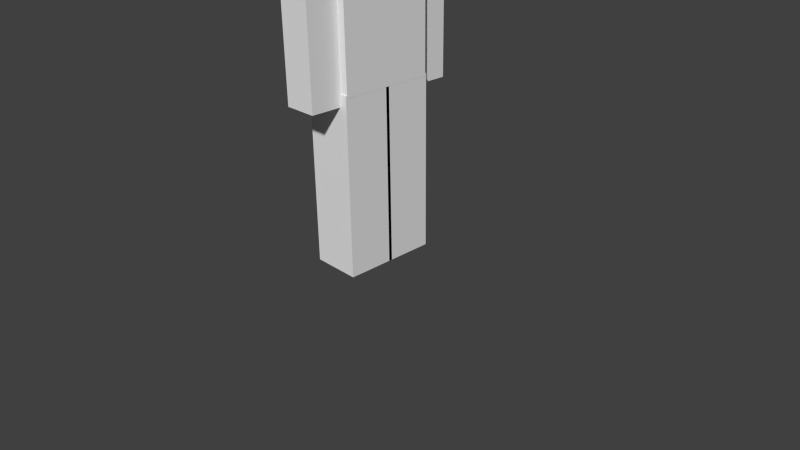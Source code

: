 # Source: player_assets.blend  (saved by Blender 2.75.0; exported with 4.5.12 LTS)
import bpy
from mathutils import Matrix  # noqa: F401  (used for matrix-valued properties, if any)

bpy.ops.wm.read_factory_settings(use_empty=True)
scene = bpy.context.scene
scene.name = 'Scene'

# ---- collections
col_collection_1 = bpy.data.collections.new('Collection 1'); scene.collection.children.link(col_collection_1)

# ---- materials (node trees are filled in below, after node groups)
mat_material = bpy.data.materials.new('Material')
mat_material.alpha_threshold = 0.0
mat_material.use_transparent_shadow = False
mat_material.roughness = 0.5
mat_material.line_color = (0.0, 0.0, 0.0, 1.0)

# ---- material node trees

# ---- world
world_world = bpy.data.worlds.new('World'); scene.world = world_world
world_world.color = (0.05088, 0.05088, 0.05088)
world_world.use_sun_shadow = False
world_world.sun_shadow_jitter_overblur = 0.0
world_world.cycles.sampling_method = 'MANUAL'
world_world.cycles.sample_map_resolution = 256

# ---- cameras
cam_camera = bpy.data.cameras.new('Camera')
cam_camera.clip_end = 100.0
cam_camera.lens = 35.0
cam_camera.sensor_width = 32.0
cam_camera.sensor_height = 18.0
cam_camera.ortho_scale = 7.314
cam_camera.dof.focus_distance = 0.0
cam_camera.dof.aperture_fstop = 128.0

# ---- meshes
me_cube = bpy.data.meshes.new('Cube')
me_cube.from_pydata([(0.3228, 0.6061, -1.0), (0.3228, -0.6061, -1.0), (-0.3228, -0.6061, -1.0), (-0.3228, 0.6061, -1.0), (0.3228, 0.6061, 1.0), (0.3228, -0.6061, 1.0), (-0.3228, -0.6061, 1.0), (-0.3228, 0.6061, 1.0)], [], [(0, 1, 2, 3), (4, 7, 6, 5), (0, 4, 5, 1), (1, 5, 6, 2), (2, 6, 7, 3), (4, 0, 3, 7)])
me_cube.materials.append(mat_material)
me_cube.use_remesh_preserve_volume = False
me_cube.use_remesh_preserve_attributes = False
me_cube.use_mirror_vertex_groups = False
me_cube.update()
me_cube_005 = bpy.data.meshes.new('Cube.005')
me_cube_005.from_pydata([(-1.0, -1.0, -1.977), (-1.0, -1.0, 0.02309), (-1.0, 1.0, -1.977), (-1.0, 1.0, 0.02309), (1.0, -1.0, -1.977), (1.0, -1.0, 0.02309), (1.0, 1.0, -1.977), (1.0, 1.0, 0.02309)], [], [(1, 3, 2, 0), (3, 7, 6, 2), (7, 5, 4, 6), (5, 1, 0, 4), (0, 2, 6, 4), (5, 7, 3, 1)])
me_cube_005.use_remesh_preserve_volume = False
me_cube_005.use_remesh_preserve_attributes = False
me_cube_005.use_mirror_vertex_groups = False
me_cube_005.update()
me_cube_004 = bpy.data.meshes.new('Cube.004')
me_cube_004.from_pydata([(-1.0, -1.0, -1.977), (-1.0, -1.0, 0.02309), (-1.0, 1.0, -1.977), (-1.0, 1.0, 0.02309), (1.0, -1.0, -1.977), (1.0, -1.0, 0.02309), (1.0, 1.0, -1.977), (1.0, 1.0, 0.02309)], [], [(1, 3, 2, 0), (3, 7, 6, 2), (7, 5, 4, 6), (5, 1, 0, 4), (0, 2, 6, 4), (5, 7, 3, 1)])
me_cube_004.use_remesh_preserve_volume = False
me_cube_004.use_remesh_preserve_attributes = False
me_cube_004.use_mirror_vertex_groups = False
me_cube_004.update()
me_cube_003 = bpy.data.meshes.new('Cube.003')
me_cube_003.from_pydata([(-1.0, -1.0, -1.977), (-1.0, -1.0, 0.02309), (-1.0, 1.0, -1.977), (-1.0, 1.0, 0.02309), (1.0, -1.0, -1.977), (1.0, -1.0, 0.02309), (1.0, 1.0, -1.977), (1.0, 1.0, 0.02309)], [], [(1, 3, 2, 0), (3, 7, 6, 2), (7, 5, 4, 6), (5, 1, 0, 4), (0, 2, 6, 4), (5, 7, 3, 1)])
me_cube_003.use_remesh_preserve_volume = False
me_cube_003.use_remesh_preserve_attributes = False
me_cube_003.use_mirror_vertex_groups = False
me_cube_003.update()
me_cube_002 = bpy.data.meshes.new('Cube.002')
me_cube_002.from_pydata([(-1.0, -1.0, -1.977), (-1.0, -1.0, 0.02309), (-1.0, 1.0, -1.977), (-1.0, 1.0, 0.02309), (1.0, -1.0, -1.977), (1.0, -1.0, 0.02309), (1.0, 1.0, -1.977), (1.0, 1.0, 0.02309)], [], [(1, 3, 2, 0), (3, 7, 6, 2), (7, 5, 4, 6), (5, 1, 0, 4), (0, 2, 6, 4), (5, 7, 3, 1)])
me_cube_002.use_remesh_preserve_volume = False
me_cube_002.use_remesh_preserve_attributes = False
me_cube_002.use_mirror_vertex_groups = False
me_cube_002.update()
me_cube_001 = bpy.data.meshes.new('Cube.001')
me_cube_001.from_pydata([(-1.0, -1.0, 0.02135), (-1.0, -1.0, 2.021), (-1.0, 1.0, 0.02135), (-1.0, 1.0, 2.021), (1.0, -1.0, 0.02135), (1.0, -1.0, 2.021), (1.0, 1.0, 0.02135), (1.0, 1.0, 2.021)], [], [(1, 3, 2, 0), (3, 7, 6, 2), (7, 5, 4, 6), (5, 1, 0, 4), (0, 2, 6, 4), (5, 7, 3, 1)])
me_cube_001.use_remesh_preserve_volume = False
me_cube_001.use_remesh_preserve_attributes = False
me_cube_001.use_mirror_vertex_groups = False
me_cube_001.update()

# ---- objects
ob_parentobject = bpy.data.objects.new('ParentObject', None)
ob_body = bpy.data.objects.new('Body', me_cube)
ob_rightleg_001 = bpy.data.objects.new('RightLeg.001', me_cube_005)
ob_leftleg_000 = bpy.data.objects.new('LeftLeg.000', me_cube_004)
ob_leftarm_001 = bpy.data.objects.new('LeftArm.001', me_cube_003)
ob_rightarm = bpy.data.objects.new('RightArm', me_cube_002)
ob_head = bpy.data.objects.new('Head', me_cube_001)
ob_camera = bpy.data.objects.new('Camera', cam_camera)

# ---- transforms, parenting, visibility, modifiers, constraints
ob_parentobject.location = (0.0, 0.0, 0.0)
ob_parentobject.empty_image_offset = (0.0, 0.0)
ob_parentobject.lineart.crease_threshold = 0.0
ob_body.parent = ob_parentobject
ob_body.location = (0.0, 0.0, 3.3)
ob_body.lock_rotations_4d = False
ob_body.empty_display_type = 'ARROWS'
ob_body.lineart.crease_threshold = 0.0
ob_rightleg_001.parent = ob_body
ob_rightleg_001.location = (0.0, -0.3, -1.0)
ob_rightleg_001.scale = (0.3215, 0.3215, 1.145)
ob_rightleg_001.lineart.crease_threshold = 0.0
ob_leftleg_000.parent = ob_body
ob_leftleg_000.location = (0.0, 0.3, -1.0)
ob_leftleg_000.scale = (0.3215, 0.3215, 1.145)
ob_leftleg_000.lineart.crease_threshold = 0.0
ob_leftarm_001.parent = ob_body
ob_leftarm_001.location = (0.0, 0.8, 0.9)
ob_leftarm_001.scale = (0.2176, 0.2176, 1.024)
ob_leftarm_001.lineart.crease_threshold = 0.0
ob_rightarm.parent = ob_body
ob_rightarm.location = (0.0, -0.8, 0.9)
ob_rightarm.scale = (0.2176, 0.2176, 1.024)
ob_rightarm.lineart.crease_threshold = 0.0
ob_head.parent = ob_body
ob_head.location = (0.0, 0.0, 1.1)
ob_head.scale = (0.4028, 0.4028, 0.4028)
ob_head.lineart.crease_threshold = 0.0
ob_camera.location = (7.481, -6.508, 5.344)
ob_camera.rotation_euler = (1.109, 0.01082, 0.8149)
ob_camera.lock_rotations_4d = False
ob_camera.empty_display_type = 'ARROWS'
ob_camera.color = (0.0, 0.0, 0.0, 0.0)
ob_camera.display_type = 'WIRE'
ob_camera.lineart.crease_threshold = 0.0

# ---- collection membership
col_collection_1.objects.link(ob_parentobject)
col_collection_1.objects.link(ob_body)
col_collection_1.objects.link(ob_rightleg_001)
col_collection_1.objects.link(ob_leftleg_000)
col_collection_1.objects.link(ob_leftarm_001)
col_collection_1.objects.link(ob_rightarm)
col_collection_1.objects.link(ob_head)
col_collection_1.objects.link(ob_camera)

# ---- scene / render settings (as saved in the file)
scene.camera = ob_camera
scene.frame_start = 1; scene.frame_end = 250; scene.frame_set(1)
scene.render.engine = 'BLENDER_EEVEE_NEXT'
scene.render.resolution_percentage = 50
scene.render.dither_intensity = 0.0
scene.cycles.use_denoising = False
scene.cycles.samples = 10
scene.cycles.sampling_pattern = 'TABULATED_SOBOL'
scene.cycles.light_sampling_threshold = 0.0
scene.cycles.use_adaptive_sampling = False
scene.cycles.use_light_tree = False
scene.cycles.blur_glossy = 0.0
scene.cycles.pixel_filter_type = 'GAUSSIAN'
scene.cycles.sample_clamp_indirect = 0.0
scene.view_settings.view_transform = 'Standard'
bpy.context.view_layer.update()

# ---- added for rendering (the .blend has no usable light): sun
light_auto_sun = bpy.data.lights.new('AutoSun', 'SUN')
light_auto_sun.energy = 3.0
light_auto_sun.angle = 0.0523599
ob_auto_sun = bpy.data.objects.new('AutoSun', light_auto_sun)
scene.collection.objects.link(ob_auto_sun)
ob_auto_sun.rotation_euler = (0.872665, 0.174533, 0.523599)
bpy.context.view_layer.update()
